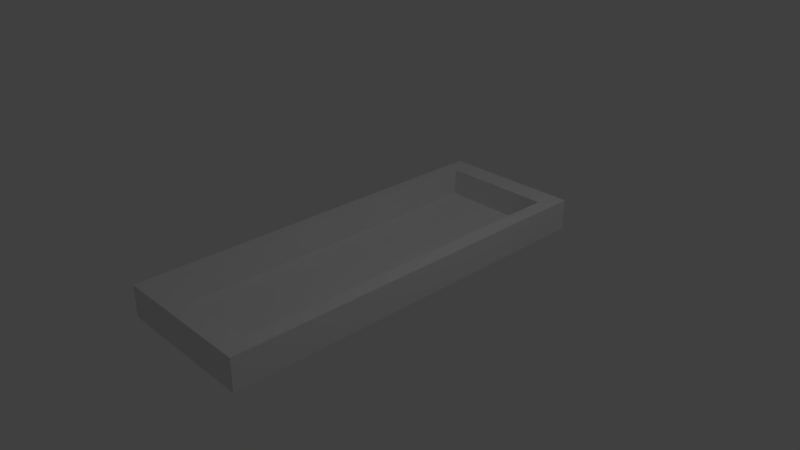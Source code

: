 # Source: display.blend  (saved by Blender 2.79.0; exported with 4.5.12 LTS)
import bpy
from mathutils import Matrix  # noqa: F401  (used for matrix-valued properties, if any)

bpy.ops.wm.read_factory_settings(use_empty=True)
scene = bpy.context.scene
scene.name = 'Scene'

# ---- collections
col_collection_1 = bpy.data.collections.new('Collection 1'); scene.collection.children.link(col_collection_1)

# ---- materials (node trees are filled in below, after node groups)
mat_material = bpy.data.materials.new('Material')
mat_material.alpha_threshold = 0.0
mat_material.use_transparent_shadow = False
mat_material.roughness = 0.5
mat_material.line_color = (0.0, 0.0, 0.0, 1.0)

# ---- material node trees

# ---- world
world_world = bpy.data.worlds.new('World'); scene.world = world_world
world_world.color = (0.05088, 0.05088, 0.05088)
world_world.use_sun_shadow = False
world_world.sun_shadow_jitter_overblur = 0.0
world_world.cycles.sampling_method = 'MANUAL'

# ---- cameras
cam_camera = bpy.data.cameras.new('Camera')
cam_camera.clip_end = 100.0
cam_camera.lens = 35.0
cam_camera.sensor_width = 32.0
cam_camera.sensor_height = 18.0
cam_camera.ortho_scale = 7.314
cam_camera.dof.focus_distance = 0.0
cam_camera.dof.aperture_fstop = 128.0

# ---- lights
light_lamp = bpy.data.lights.new('Lamp', 'POINT')
light_lamp.transmission_factor = 0.0
light_lamp.cutoff_distance = 30.0
light_lamp.energy = 100.0
light_lamp.shadow_buffer_clip_start = 1.001
light_lamp.shadow_soft_size = 0.1
light_lamp.shadow_maximum_resolution = 0.006
light_lamp.use_absolute_resolution = True

# ---- meshes
me_cube = bpy.data.meshes.new('Cube')
me_cube.from_pydata([(1.0, 2.755, -0.2191), (1.0, -2.755, -0.2191), (-1.0, -2.755, -0.2191), (-1.0, 2.755, -0.2191), (1.0, 2.755, 0.2191), (1.0, -2.755, 0.2191), (-1.0, -2.755, 0.2191), (-1.0, 2.755, 0.2191), (1.0, 2.44, -0.2191), (1.0, -2.44, -0.2191), (-1.0, -2.44, -0.2191), (-1.0, 2.44, -0.2191), (1.0, 2.44, 0.2191), (1.0, -2.44, 0.2191), (-1.0, -2.44, 0.2191), (-1.0, 2.44, 0.2191), (0.7861, 2.755, -0.2191), (-0.7861, 2.755, -0.2191), (0.7861, -2.755, -0.2191), (-0.7861, -2.755, -0.2191), (0.7861, 2.755, 0.2191), (-0.7861, 2.755, 0.2191), (0.7861, -2.755, 0.2191), (-0.7861, -2.755, 0.2191), (-0.7861, 2.44, 0.2191), (0.7861, 2.44, 0.2191), (-0.7861, -2.44, 0.2191), (0.7861, -2.44, 0.2191), (0.7861, 2.44, -0.2191), (-0.7861, 2.44, -0.2191), (0.7861, -2.44, -0.2191), (-0.7861, -2.44, -0.2191), (-0.7861, 2.44, -0.1641), (0.7861, 2.44, -0.1641), (-0.7861, -2.44, -0.1641), (0.7861, -2.44, -0.1641)], [], [(31, 19, 2, 10), (26, 14, 6, 23), (9, 13, 5, 1), (19, 23, 6, 2), (11, 15, 7, 3), (21, 17, 3, 7), (2, 6, 14, 10), (10, 14, 15, 11), (0, 4, 12, 8), (8, 12, 13, 9), (21, 7, 15, 24), (24, 15, 14, 26), (17, 29, 11, 3), (29, 31, 10, 11), (8, 9, 30, 28), (28, 30, 31, 29), (0, 8, 28, 16), (16, 28, 29, 17), (12, 25, 27, 13), (24, 26, 34, 32), (4, 20, 25, 12), (20, 21, 24, 25), (4, 0, 16, 20), (20, 16, 17, 21), (1, 5, 22, 18), (18, 22, 23, 19), (13, 27, 22, 5), (27, 26, 23, 22), (9, 1, 18, 30), (30, 18, 19, 31), (33, 32, 34, 35), (26, 27, 35, 34), (25, 24, 32, 33), (27, 25, 33, 35)])
me_cube.materials.append(mat_material)
me_cube.use_remesh_preserve_volume = False
me_cube.use_remesh_preserve_attributes = False
me_cube.use_mirror_vertex_groups = False
me_cube.update()

# ---- objects
ob_cube = bpy.data.objects.new('Cube', me_cube)
ob_lamp = bpy.data.objects.new('Lamp', light_lamp)
ob_camera = bpy.data.objects.new('Camera', cam_camera)

# ---- transforms, parenting, visibility, modifiers, constraints
ob_cube.location = (0.0, 0.0, 0.0)
ob_cube.lock_rotations_4d = False
ob_cube.empty_display_type = 'ARROWS'
ob_cube.lineart.crease_threshold = 0.0
ob_lamp.location = (4.076, 1.005, 5.904)
ob_lamp.rotation_euler = (0.6503, 0.05522, 1.866)
ob_lamp.lock_rotations_4d = False
ob_lamp.empty_display_type = 'ARROWS'
ob_lamp.color = (0.0, 0.0, 0.0, 0.0)
ob_lamp.lineart.crease_threshold = 0.0
ob_camera.location = (7.481, -6.508, 5.344)
ob_camera.rotation_euler = (1.109, 0.0, 0.8149)
ob_camera.lock_rotations_4d = False
ob_camera.empty_display_type = 'ARROWS'
ob_camera.color = (0.0, 0.0, 0.0, 0.0)
ob_camera.display_type = 'WIRE'
ob_camera.lineart.crease_threshold = 0.0

# ---- collection membership
col_collection_1.objects.link(ob_cube)
col_collection_1.objects.link(ob_lamp)
col_collection_1.objects.link(ob_camera)

# ---- scene / render settings (as saved in the file)
scene.camera = ob_camera
scene.frame_start = 1; scene.frame_end = 250; scene.frame_set(1)
scene.render.engine = 'BLENDER_EEVEE_NEXT'
scene.render.resolution_percentage = 50
scene.render.dither_intensity = 0.0
scene.cycles.use_denoising = False
scene.cycles.samples = 128
scene.cycles.sampling_pattern = 'TABULATED_SOBOL'
scene.cycles.use_adaptive_sampling = False
scene.cycles.use_light_tree = False
scene.cycles.blur_glossy = 0.0
scene.cycles.sample_clamp_indirect = 0.0
scene.view_settings.view_transform = 'Standard'
bpy.context.view_layer.update()
